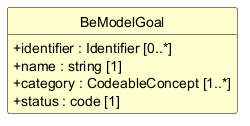

The diagram above was rendered by PlantUML. Its source (embedded in the PNG):
@startuml
skinparam shadowing false
skinparam classAttributeIconSize 0
skinparam linetype ortho
skinparam class {
  BackgroundColor #FEFECE
  BorderColor #000000
  ArrowColor #000000
  FontStyle bold
  AttributeFontStyle normal
}
hide circle
hide empty members

class "BeModelGoal" as BeModelGoal {
  +identifier : Identifier [0..*]
  +name : string [1]
  +category : CodeableConcept [1..*]
  +status : code [1]
}

@enduml